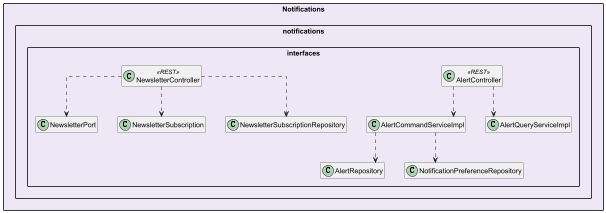

The diagram above was rendered by PlantUML. Its source (embedded in the PNG):
@startuml EdgeWatch_Notifications_Interfaces
skinparam packageStyle rectangle
skinparam classAttributeIconSize 0
skinparam linetype ortho
skinparam nodesep 40
skinparam ranksep 60
hide empty members

package "Notifications" #EDE7F6 {


    package "notifications.interfaces" {
        class AlertController <<REST>>
        class NewsletterController <<REST>>
        AlertController ..> AlertCommandServiceImpl
        AlertController ..> AlertQueryServiceImpl
        NewsletterController ..> NewsletterPort
        NewsletterController ..> NewsletterSubscription
        AlertCommandServiceImpl ..> AlertRepository
        AlertCommandServiceImpl ..> NotificationPreferenceRepository
        NewsletterController ..> NewsletterSubscriptionRepository
    }
}

@enduml